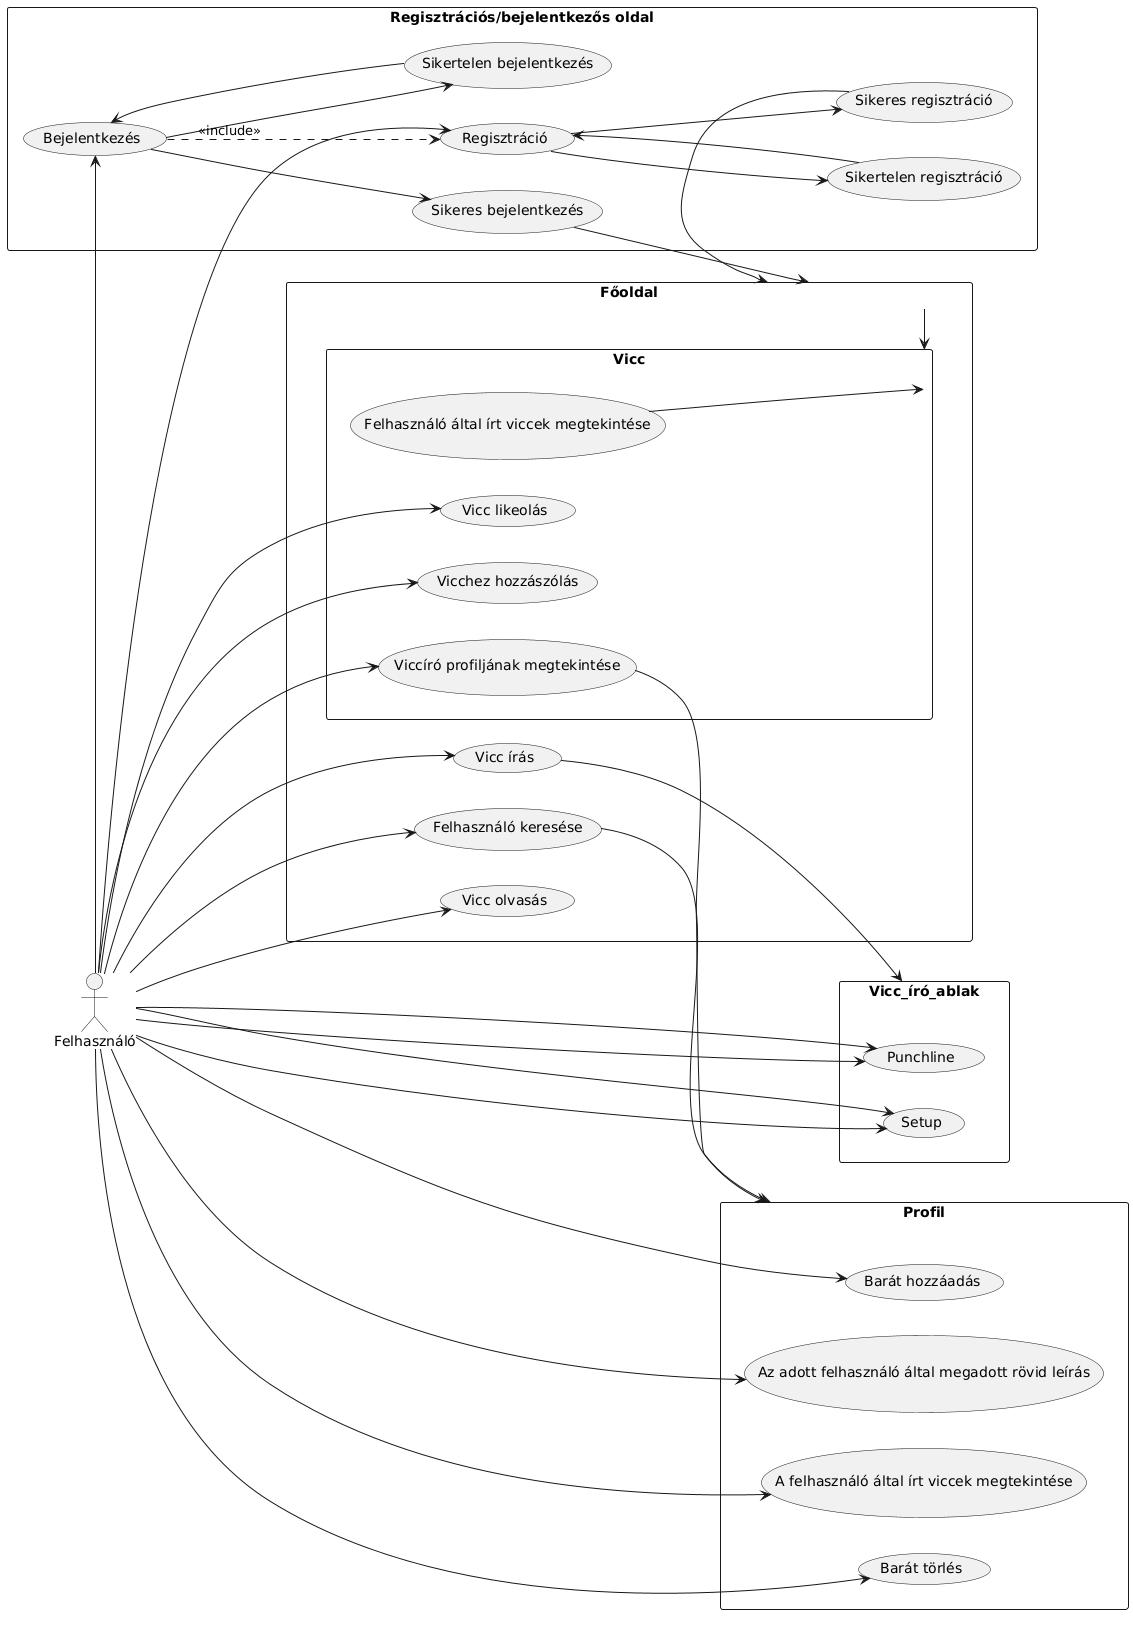

The diagram above was rendered by PlantUML. Its source (embedded in the PNG):
@startuml
left to right direction
skinparam packageStyle rectangle
actor "Felhasználó" as a1
rectangle "Regisztrációs/bejelentkezős oldal" {
  a1 --> (Regisztráció)
  a1 --> (Bejelentkezés)
  (Bejelentkezés) --> (Sikeres bejelentkezés)
  (Bejelentkezés) --> (Sikertelen bejelentkezés)
  (Regisztráció) --> (Sikeres regisztráció)
  (Regisztráció) --> (Sikertelen regisztráció)
  (Sikertelen bejelentkezés) --> (Bejelentkezés)
  (Sikertelen regisztráció) --> (Regisztráció)
  (Bejelentkezés) ..> (Regisztráció) : <<include>>
}
rectangle "Főoldal" {
  Főoldal -> Vicc
  (Sikeres bejelentkezés) --> Főoldal
  (Sikeres regisztráció) --> Főoldal
  a1 --> (Vicc írás)
  a1 --> (Felhasználó keresése)
  a1 --> (Vicc olvasás)
}

rectangle "Vicc_író_ablak" {
  (Vicc írás) --> Vicc_író_ablak
  a1 --> (Setup)
  a1 --> (Punchline)
}

rectangle "Vicc" {
  (Felhasználó által írt viccek megtekintése) --> Vicc
  a1 --> (Vicc likeolás)
  a1 --> (Vicchez hozzászólás)
  a1 --> (Viccíró profiljának megtekintése)
  a1 --> (Setup)
  a1 --> (Punchline)
}

rectangle "Profil"{
  (Viccíró profiljának megtekintése) --> Profil
  (Felhasználó keresése) --> Profil
  a1 --> (A felhasználó által írt viccek megtekintése)
  a1 --> (Barát hozzáadás)
  a1 --> (Barát törlés)
  a1 --> (Az adott felhasználó által megadott rövid leírás)
}
@enduml